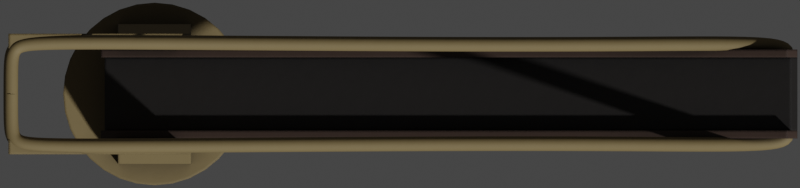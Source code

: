 # Source: depositor.blend  (saved by Blender 2.93.20; exported with 4.5.12 LTS)
import bpy
from mathutils import Matrix  # noqa: F401  (used for matrix-valued properties, if any)

bpy.ops.wm.read_factory_settings(use_empty=True)
scene = bpy.context.scene
scene.name = 'Scene'

# ---- collections
col_collection = bpy.data.collections.new('Collection'); scene.collection.children.link(col_collection)

# ---- materials (node trees are filled in below, after node groups)
mat_deck_light = bpy.data.materials.new('Deck Light')
mat_deck_dark = bpy.data.materials.new('Deck Dark')
mat_deck = bpy.data.materials.new('Deck')

# ---- node groups
ng_mk48_shader = bpy.data.node_groups.new('Mk48 Shader', 'ShaderNodeTree')
_s = ng_mk48_shader.interface.new_socket(name='BSDF', in_out='OUTPUT', socket_type='NodeSocketShader')
_s = ng_mk48_shader.interface.new_socket(name='Color', in_out='INPUT', socket_type='NodeSocketColor')
_s.default_value = (0.2529, 0.2529, 0.2529, 1.0)
_s = ng_mk48_shader.interface.new_socket(name='Roughness', in_out='INPUT', socket_type='NodeSocketFloat')
_s.subtype = 'FACTOR'
_s.default_value = 0.5
_s.min_value = 0.0
_s.max_value = 1.0
_s = ng_mk48_shader.interface.new_socket(name='Metallic', in_out='INPUT', socket_type='NodeSocketFloat')
_s.subtype = 'FACTOR'
_s.default_value = 1.0
_s.min_value = 0.0
_s.max_value = 1.0
_N = ng_mk48_shader.nodes; _L = ng_mk48_shader.links
n0 = _N.new('NodeGroupOutput'); n0.name = 'Group Output'; n0.location = (421, 0)
n1 = _N.new('ShaderNodeBsdfPrincipled'); n1.name = 'Principled BSDF'; n1.location = (131, 46)
n1.distribution = 'GGX'
n1.subsurface_method = 'BURLEY'
n1.inputs[3].default_value = 1.45
n1.inputs[27].default_value = (0.0, 0.0, 0.0, 1.0)
n1.inputs[28].default_value = 1.0
n2 = _N.new('ShaderNodeAmbientOcclusion'); n2.name = 'Ambient Occlusion'; n2.location = (-85, 128)
n2.samples = 8
n3 = _N.new('ShaderNodeBevel'); n3.name = 'Bevel'; n3.location = (-265, -248)
n3.inputs[0].default_value = 0.1
n4 = _N.new('NodeGroupInput'); n4.name = 'Mk48 Shader'; n4.location = (-468, -27)
n5 = _N.new('ShaderNodeNewGeometry'); n5.name = 'Geometry'; n5.location = (-875, -245)
n6 = _N.new('ShaderNodeBump'); n6.name = 'Bump'; n6.location = (-470, -299)
n6.inputs[0].default_value = 0.01
n6.inputs[1].default_value = 1.0
n6.inputs[2].default_value = 1.0
n7 = _N.new('ShaderNodeTexNoise'); n7.name = 'Noise Texture'; n7.location = (-671, -234)
n7.inputs[2].default_value = 2.0
_L.new(n1.outputs[0], n0.inputs[0])
_L.new(n2.outputs[0], n1.inputs[0])
_L.new(n4.outputs[0], n2.inputs[0])
_L.new(n4.outputs[1], n1.inputs[2])
_L.new(n4.outputs[2], n1.inputs[1])
_L.new(n3.outputs[0], n2.inputs[2])
_L.new(n5.outputs[0], n7.inputs[0])
_L.new(n7.outputs[0], n6.inputs[3])
_L.new(n6.outputs[0], n3.inputs[1])
_L.new(n3.outputs[0], n1.inputs[5])
n0.is_active_output = True
ng_auto_smooth = bpy.data.node_groups.new('Auto Smooth', 'GeometryNodeTree')
_s = ng_auto_smooth.interface.new_socket(name='Geometry', in_out='OUTPUT', socket_type='NodeSocketGeometry')
_s = ng_auto_smooth.interface.new_socket(name='Geometry', in_out='INPUT', socket_type='NodeSocketGeometry')
_s = ng_auto_smooth.interface.new_socket(name='Angle', in_out='INPUT', socket_type='NodeSocketFloat')
_s.subtype = 'ANGLE'
_s.min_value = 0.0
_s.max_value = 3.142
ng_auto_smooth.is_modifier = True
_N = ng_auto_smooth.nodes; _L = ng_auto_smooth.links
n0 = _N.new('NodeGroupOutput'); n0.name = 'Group Output'; n0.location = (480, -100)
n1 = _N.new('NodeGroupInput'); n1.name = 'Group Input'; n1.location = (-420, -300)
n2 = _N.new('NodeGroupInput'); n2.name = 'Group Input.001'; n2.location = (-60, -100)
n3 = _N.new('GeometryNodeSetShadeSmooth'); n3.name = 'Set Shade Smooth'; n3.location = (120, -100)
n3.domain = 'EDGE'
n4 = _N.new('GeometryNodeSetShadeSmooth'); n4.name = 'Set Shade Smooth.001'; n4.location = (300, -100)
n5 = _N.new('GeometryNodeInputMeshEdgeAngle'); n5.name = 'Edge Angle'; n5.location = (-420, -220)
n6 = _N.new('GeometryNodeInputEdgeSmooth'); n6.name = 'Is Edge Smooth'; n6.location = (-60, -160)
n7 = _N.new('GeometryNodeInputShadeSmooth'); n7.name = 'Is Face Smooth'; n7.location = (-240, -340)
n8 = _N.new('FunctionNodeBooleanMath'); n8.name = 'Boolean Math'; n8.location = (-60, -220)
n9 = _N.new('FunctionNodeCompare'); n9.name = 'Compare'; n9.location = (-240, -180)
n9.operation = 'LESS_EQUAL'
_L.new(n5.outputs[0], n9.inputs[0])
_L.new(n4.outputs[0], n0.inputs[0])
_L.new(n1.outputs[1], n9.inputs[1])
_L.new(n9.outputs[0], n8.inputs[0])
_L.new(n7.outputs[0], n8.inputs[1])
_L.new(n2.outputs[0], n3.inputs[0])
_L.new(n6.outputs[0], n3.inputs[1])
_L.new(n3.outputs[0], n4.inputs[0])
_L.new(n8.outputs[0], n3.inputs[2])
n0.is_active_output = True

# ---- material node trees
mat_deck_light.use_nodes = True; mat_deck_light.node_tree.nodes.clear()
_N = mat_deck_light.node_tree.nodes; _L = mat_deck_light.node_tree.links
n0 = _N.new('ShaderNodeOutputMaterial'); n0.name = 'Material Output'; n0.location = (300, 300)
n1 = _N.new('ShaderNodeGroup'); n1.name = 'Mk48 Shader'; n1.location = (46, 305)
n1.label = 'Mk48 Shader'
n1.node_tree = ng_mk48_shader
n1.inputs[0].default_value = (0.1845, 0.136, 0.05848, 1.0)
n1.inputs[1].default_value = 0.75
n1.inputs[2].default_value = 0.0
_L.new(n1.outputs[0], n0.inputs[0])
n0.is_active_output = True
mat_deck_dark.use_nodes = True; mat_deck_dark.node_tree.nodes.clear()
_N = mat_deck_dark.node_tree.nodes; _L = mat_deck_dark.node_tree.links
n0 = _N.new('ShaderNodeOutputMaterial'); n0.name = 'Material Output'; n0.location = (300, 300)
n1 = _N.new('ShaderNodeGroup'); n1.name = 'Mk48 Shader'; n1.location = (46, 305)
n1.label = 'Mk48 Shader'
n1.node_tree = ng_mk48_shader
n1.inputs[0].default_value = (0.009018, 0.007368, 0.006592, 1.0)
n1.inputs[1].default_value = 0.75
n1.inputs[2].default_value = 0.0
_L.new(n1.outputs[0], n0.inputs[0])
n0.is_active_output = True
mat_deck.use_nodes = True; mat_deck.node_tree.nodes.clear()
_N = mat_deck.node_tree.nodes; _L = mat_deck.node_tree.links
n0 = _N.new('ShaderNodeOutputMaterial'); n0.name = 'Material Output'; n0.location = (300, 300)
n1 = _N.new('ShaderNodeGroup'); n1.name = 'Mk48 Shader'; n1.location = (46, 305)
n1.label = 'Mk48 Shader'
n1.node_tree = ng_mk48_shader
n1.inputs[0].default_value = (0.04203, 0.02428, 0.0173, 1.0)
n1.inputs[1].default_value = 0.75
n1.inputs[2].default_value = 0.0
_L.new(n1.outputs[0], n0.inputs[0])
n0.is_active_output = True

# ---- world
world_world = bpy.data.worlds.new('World'); scene.world = world_world
world_world.use_sun_shadow = False
world_world.sun_shadow_jitter_overblur = 0.0

# ---- cameras
cam_camera = bpy.data.cameras.new('Camera')
cam_camera.type = 'ORTHO'
cam_camera.clip_end = 100.0
cam_camera.ortho_scale = 21.9

# ---- meshes
me_plane_003 = bpy.data.meshes.new('Plane.003')
me_plane_003.from_pydata([(-21.2, -4.293, 0.0), (24.81, -4.293, 0.0), (-21.2, 4.293, 0.0), (24.81, 4.293, 0.0)], [], [(0, 2, 3, 1)])
_uv = me_plane_003.uv_layers.new(name='UVMap')
_uv.uv.foreach_set('vector', [0.0, 0.0, 0.0, 1.0, 1.0, 1.0, 1.0, 0.0])
me_plane_003.use_remesh_fix_poles = True
me_plane_003.use_remesh_preserve_attributes = False
me_plane_003.use_mirror_vertex_groups = False
me_plane_003.update()
me_cube_010 = bpy.data.meshes.new('Cube.010')
me_cube_010.from_pydata([(-1.0, -1.912, -0.5), (-1.0, -1.912, 0.5), (-1.0, 1.912, -0.5), (-1.0, 1.912, 0.5), (1.0, -1.912, -0.5), (1.0, -1.912, 0.5), (1.0, 1.912, -0.5), (1.0, 1.912, 0.5), (-1.0, 0.9909, -0.5), (-1.0, -0.9909, -0.5), (-1.0, -0.9909, 0.5), (-1.0, 0.9909, 0.5), (1.0, -0.9909, -0.5), (1.0, 0.9909, -0.5), (1.0, 0.9909, 0.5), (1.0, -0.9909, 0.5), (-1.0, 1.251, 1.643), (-1.0, 1.652, 1.643), (1.0, 1.652, 1.643), (1.0, -1.251, 1.643), (1.0, -1.652, 1.643), (-1.0, -1.652, 1.643), (-1.0, -1.251, 1.643), (1.0, 1.251, 1.643), (-4.0, 1.251, 7.643), (-4.0, 1.652, 7.643), (-2.0, 1.652, 7.643), (-2.0, -1.251, 7.643), (-2.0, -1.652, 7.643), (-4.0, -1.652, 7.643), (-4.0, -1.251, 7.643), (-2.0, 1.251, 7.643)], [], [(8, 11, 3, 2), (2, 3, 7, 6), (12, 15, 5, 4), (4, 5, 1, 0), (9, 12, 4, 0), (14, 7, 18, 23), (11, 14, 23, 16), (14, 11, 10, 15), (2, 6, 13, 8), (8, 13, 12, 9), (6, 7, 14, 13), (13, 14, 15, 12), (0, 1, 10, 9), (9, 10, 11, 8), (23, 18, 26, 31), (19, 22, 30, 27), (7, 3, 17, 18), (10, 1, 21, 22), (15, 10, 22, 19), (5, 15, 19, 20), (3, 11, 16, 17), (1, 5, 20, 21), (27, 30, 29, 28), (26, 25, 24, 31), (21, 20, 28, 29), (18, 17, 25, 26), (16, 23, 31, 24), (22, 21, 29, 30), (20, 19, 27, 28), (17, 16, 24, 25)])
_uv = me_cube_010.uv_layers.new(name='UVMap')
_uv.uv.foreach_set('vector', [0.375, 0.1667, 0.625, 0.1667, 0.625, 0.25, 0.375, 0.25, 0.375, 0.25, 0.625, 0.25, 0.625, 0.5, 0.375, 0.5, 0.375, 0.6667, 0.625, 0.6667, 0.625, 0.75, 0.375, 0.75, 0.375, 0.75, 0.625, 0.75, 0.625, 1.0, 0.375, 1.0, 0.125, 0.6667, 0.375, 0.6667, 0.375, 0.75, 0.125, 0.75, 0.625, 0.5833, 0.625, 0.5, 0.625, 0.5, 0.625, 0.5833, 0.875, 0.5833, 0.625, 0.5833, 0.625, 0.5833, 0.875, 0.5833, 0.625, 0.5833, 0.875, 0.5833, 0.875, 0.6667, 0.625, 0.6667, 0.125, 0.5, 0.375, 0.5, 0.375, 0.5833, 0.125, 0.5833, 0.125, 0.5833, 0.375, 0.5833, 0.375, 0.6667, 0.125, 0.6667, 0.375, 0.5, 0.625, 0.5, 0.625, 0.5833, 0.375, 0.5833, 0.375, 0.5833, 0.625, 0.5833, 0.625, 0.6667, 0.375, 0.6667, 0.375, 0.0, 0.625, 0.0, 0.625, 0.08333, 0.375, 0.08333, 0.375, 0.08333, 0.625, 0.08333, 0.625, 0.1667, 0.375, 0.1667, 0.625, 0.5833, 0.625, 0.5, 0.625, 0.5, 0.625, 0.5833, 0.625, 0.6667, 0.875, 0.6667, 0.875, 0.6667, 0.625, 0.6667, 0.625, 0.5, 0.625, 0.25, 0.625, 0.25, 0.625, 0.5, 0.625, 0.08333, 0.625, 0.0, 0.625, 0.0, 0.625, 0.08333, 0.625, 0.6667, 0.875, 0.6667, 0.875, 0.6667, 0.625, 0.6667, 0.625, 0.75, 0.625, 0.6667, 0.625, 0.6667, 0.625, 0.75, 0.625, 0.25, 0.625, 0.1667, 0.625, 0.1667, 0.625, 0.25, 0.625, 1.0, 0.625, 0.75, 0.625, 0.75, 0.625, 1.0, 0.625, 0.6667, 0.875, 0.6667, 0.875, 0.75, 0.625, 0.75, 0.625, 0.5, 0.875, 0.5, 0.875, 0.5833, 0.625, 0.5833, 0.625, 1.0, 0.625, 0.75, 0.625, 0.75, 0.625, 1.0, 0.625, 0.5, 0.625, 0.25, 0.625, 0.25, 0.625, 0.5, 0.875, 0.5833, 0.625, 0.5833, 0.625, 0.5833, 0.875, 0.5833, 0.625, 0.08333, 0.625, 0.0, 0.625, 0.0, 0.625, 0.08333, 0.625, 0.75, 0.625, 0.6667, 0.625, 0.6667, 0.625, 0.75, 0.625, 0.25, 0.625, 0.1667, 0.625, 0.1667, 0.625, 0.25])
me_cube_010.materials.append(mat_deck_light)
me_cube_010.use_remesh_fix_poles = True
me_cube_010.use_remesh_preserve_attributes = False
me_cube_010.use_mirror_vertex_groups = False
me_cube_010.update()
me_cube_011 = bpy.data.meshes.new('Cube.011')
me_cube_011.from_pydata([(-1.0, -1.0, -0.25), (-1.0, -1.0, 0.25), (-1.0, 1.0, -0.25), (-1.0, 1.0, 0.25), (19.0, -1.0, -0.25), (19.0, -1.0, 0.25), (19.0, 1.0, -0.25), (19.0, 1.0, 0.25)], [], [(0, 1, 3, 2), (2, 3, 7, 6), (6, 7, 5, 4), (4, 5, 1, 0), (2, 6, 4, 0), (7, 3, 1, 5)])
_uv = me_cube_011.uv_layers.new(name='UVMap')
_uv.uv.foreach_set('vector', [0.375, 0.0, 0.625, 0.0, 0.625, 0.25, 0.375, 0.25, 0.375, 0.25, 0.625, 0.25, 0.625, 0.5, 0.375, 0.5, 0.375, 0.5, 0.625, 0.5, 0.625, 0.75, 0.375, 0.75, 0.375, 0.75, 0.625, 0.75, 0.625, 1.0, 0.375, 1.0, 0.125, 0.5, 0.375, 0.5, 0.375, 0.75, 0.125, 0.75, 0.625, 0.5, 0.875, 0.5, 0.875, 0.75, 0.625, 0.75])
me_cube_011.materials.append(mat_deck_dark)
me_cube_011.use_remesh_fix_poles = True
me_cube_011.use_remesh_preserve_attributes = False
me_cube_011.use_mirror_vertex_groups = False
me_cube_011.update()
me_cylinder_009 = bpy.data.meshes.new('Cylinder.009')
me_cylinder_009.from_pydata([(-1.262e-07, 2.5, -2.0), (-1.262e-07, 2.5, 0.0), (0.4877, 2.452, -2.0), (0.4877, 2.452, 0.0), (0.9567, 2.31, -2.0), (0.9567, 2.31, 0.0), (1.389, 2.079, -2.0), (1.389, 2.079, 0.0), (1.768, 1.768, -2.0), (1.768, 1.768, 0.0), (2.079, 1.389, -2.0), (2.079, 1.389, 0.0), (2.31, 0.9567, -2.0), (2.31, 0.9567, 0.0), (2.452, 0.4877, -2.0), (2.452, 0.4877, 0.0), (2.5, -2.872e-07, -2.0), (2.5, -2.872e-07, 0.0), (2.452, -0.4877, -2.0), (2.452, -0.4877, 0.0), (2.31, -0.9567, -2.0), (2.31, -0.9567, 0.0), (2.079, -1.389, -2.0), (2.079, -1.389, 0.0), (1.768, -1.768, -2.0), (1.768, -1.768, 0.0), (1.389, -2.079, -2.0), (1.389, -2.079, 0.0), (0.9567, -2.31, -2.0), (0.9567, -2.31, 0.0), (0.4877, -2.452, -2.0), (0.4877, -2.452, 0.0), (-9.408e-07, -2.5, -2.0), (-9.408e-07, -2.5, 0.0), (-0.4877, -2.452, -2.0), (-0.4877, -2.452, 0.0), (-0.9567, -2.31, -2.0), (-0.9567, -2.31, 0.0), (-1.389, -2.079, -2.0), (-1.389, -2.079, 0.0), (-1.768, -1.768, -2.0), (-1.768, -1.768, 0.0), (-2.079, -1.389, -2.0), (-2.079, -1.389, 0.0), (-2.31, -0.9567, -2.0), (-2.31, -0.9567, 0.0), (-2.452, -0.4877, -2.0), (-2.452, -0.4877, 0.0), (-2.5, 1.938e-06, -2.0), (-2.5, 1.938e-06, 0.0), (-2.452, 0.4877, -2.0), (-2.452, 0.4877, 0.0), (-2.31, 0.9567, -2.0), (-2.31, 0.9567, 0.0), (-2.079, 1.389, -2.0), (-2.079, 1.389, 0.0), (-1.768, 1.768, -2.0), (-1.768, 1.768, 0.0), (-1.389, 2.079, -2.0), (-1.389, 2.079, 0.0), (-0.9567, 2.31, -2.0), (-0.9567, 2.31, 0.0), (-0.4877, 2.452, -2.0), (-0.4877, 2.452, 0.0)], [], [(0, 1, 3, 2), (2, 3, 5, 4), (4, 5, 7, 6), (6, 7, 9, 8), (8, 9, 11, 10), (10, 11, 13, 12), (12, 13, 15, 14), (14, 15, 17, 16), (16, 17, 19, 18), (18, 19, 21, 20), (20, 21, 23, 22), (22, 23, 25, 24), (24, 25, 27, 26), (26, 27, 29, 28), (28, 29, 31, 30), (30, 31, 33, 32), (32, 33, 35, 34), (34, 35, 37, 36), (36, 37, 39, 38), (38, 39, 41, 40), (40, 41, 43, 42), (42, 43, 45, 44), (44, 45, 47, 46), (46, 47, 49, 48), (48, 49, 51, 50), (50, 51, 53, 52), (52, 53, 55, 54), (54, 55, 57, 56), (56, 57, 59, 58), (58, 59, 61, 60), (3, 1, 63, 61, 59, 57, 55, 53, 51, 49, 47, 45, 43, 41, 39, 37, 35, 33, 31, 29, 27, 25, 23, 21, 19, 17, 15, 13, 11, 9, 7, 5), (60, 61, 63, 62), (62, 63, 1, 0), (0, 2, 4, 6, 8, 10, 12, 14, 16, 18, 20, 22, 24, 26, 28, 30, 32, 34, 36, 38, 40, 42, 44, 46, 48, 50, 52, 54, 56, 58, 60, 62)])
me_cylinder_009.polygons.foreach_set('use_smooth', [True] * 34)
_uv = me_cylinder_009.uv_layers.new(name='UVMap')
_uv.uv.foreach_set('vector', [1.0, 0.5, 1.0, 1.0, 0.9688, 1.0, 0.9688, 0.5, 0.9688, 0.5, 0.9688, 1.0, 0.9375, 1.0, 0.9375, 0.5, 0.9375, 0.5, 0.9375, 1.0, 0.9062, 1.0, 0.9062, 0.5, 0.9062, 0.5, 0.9062, 1.0, 0.875, 1.0, 0.875, 0.5, 0.875, 0.5, 0.875, 1.0, 0.8438, 1.0, 0.8438, 0.5, 0.8438, 0.5, 0.8438, 1.0, 0.8125, 1.0, 0.8125, 0.5, 0.8125, 0.5, 0.8125, 1.0, 0.7812, 1.0, 0.7812, 0.5, 0.7812, 0.5, 0.7812, 1.0, 0.75, 1.0, 0.75, 0.5, 0.75, 0.5, 0.75, 1.0, 0.7188, 1.0, 0.7188, 0.5, 0.7188, 0.5, 0.7188, 1.0, 0.6875, 1.0, 0.6875, 0.5, 0.6875, 0.5, 0.6875, 1.0, 0.6562, 1.0, 0.6562, 0.5, 0.6562, 0.5, 0.6562, 1.0, 0.625, 1.0, 0.625, 0.5, 0.625, 0.5, 0.625, 1.0, 0.5938, 1.0, 0.5938, 0.5, 0.5938, 0.5, 0.5938, 1.0, 0.5625, 1.0, 0.5625, 0.5, 0.5625, 0.5, 0.5625, 1.0, 0.5312, 1.0, 0.5312, 0.5, 0.5312, 0.5, 0.5312, 1.0, 0.5, 1.0, 0.5, 0.5, 0.5, 0.5, 0.5, 1.0, 0.4688, 1.0, 0.4688, 0.5, 0.4688, 0.5, 0.4688, 1.0, 0.4375, 1.0, 0.4375, 0.5, 0.4375, 0.5, 0.4375, 1.0, 0.4062, 1.0, 0.4062, 0.5, 0.4062, 0.5, 0.4062, 1.0, 0.375, 1.0, 0.375, 0.5, 0.375, 0.5, 0.375, 1.0, 0.3438, 1.0, 0.3438, 0.5, 0.3438, 0.5, 0.3438, 1.0, 0.3125, 1.0, 0.3125, 0.5, 0.3125, 0.5, 0.3125, 1.0, 0.2812, 1.0, 0.2812, 0.5, 0.2812, 0.5, 0.2812, 1.0, 0.25, 1.0, 0.25, 0.5, 0.25, 0.5, 0.25, 1.0, 0.2188, 1.0, 0.2188, 0.5, 0.2188, 0.5, 0.2188, 1.0, 0.1875, 1.0, 0.1875, 0.5, 0.1875, 0.5, 0.1875, 1.0, 0.1562, 1.0, 0.1562, 0.5, 0.1562, 0.5, 0.1562, 1.0, 0.125, 1.0, 0.125, 0.5, 0.125, 0.5, 0.125, 1.0, 0.09375, 1.0, 0.09375, 0.5, 0.09375, 0.5, 0.09375, 1.0, 0.0625, 1.0, 0.0625, 0.5, 0.2968, 0.4854, 0.25, 0.49, 0.2032, 0.4854, 0.1582, 0.4717, 0.1167, 0.4496, 0.08029, 0.4197, 0.05045, 0.3833, 0.02827, 0.3418, 0.01461, 0.2968, 0.01, 0.25, 0.01461, 0.2032, 0.02827, 0.1582, 0.05045, 0.1167, 0.08029, 0.08029, 0.1167, 0.05045, 0.1582, 0.02827, 0.2032, 0.01461, 0.25, 0.01, 0.2968, 0.01461, 0.3418, 0.02827, 0.3833, 0.05045, 0.4197, 0.08029, 0.4496, 0.1167, 0.4717, 0.1582, 0.4854, 0.2032, 0.49, 0.25, 0.4854, 0.2968, 0.4717, 0.3418, 0.4496, 0.3833, 0.4197, 0.4197, 0.3833, 0.4496, 0.3418, 0.4717, 0.0625, 0.5, 0.0625, 1.0, 0.03125, 1.0, 0.03125, 0.5, 0.03125, 0.5, 0.03125, 1.0, 0.0, 1.0, 0.0, 0.5, 0.75, 0.49, 0.7968, 0.4854, 0.8418, 0.4717, 0.8833, 0.4496, 0.9197, 0.4197, 0.9496, 0.3833, 0.9717, 0.3418, 0.9854, 0.2968, 0.99, 0.25, 0.9854, 0.2032, 0.9717, 0.1582, 0.9496, 0.1167, 0.9197, 0.08029, 0.8833, 0.05045, 0.8418, 0.02827, 0.7968, 0.01461, 0.75, 0.01, 0.7032, 0.01461, 0.6582, 0.02827, 0.6167, 0.05045, 0.5803, 0.08029, 0.5504, 0.1167, 0.5283, 0.1582, 0.5146, 0.2032, 0.51, 0.25, 0.5146, 0.2968, 0.5283, 0.3418, 0.5504, 0.3833, 0.5803, 0.4197, 0.6167, 0.4496, 0.6582, 0.4717, 0.7032, 0.4854])
me_cylinder_009.materials.append(mat_deck_light)
me_cylinder_009.use_remesh_fix_poles = True
me_cylinder_009.use_remesh_preserve_attributes = False
me_cylinder_009.use_mirror_vertex_groups = False
me_cylinder_009.update()
me_cube_012 = bpy.data.meshes.new('Cube.012')
me_cube_012.from_pydata([(-1.0, -1.0, -0.25), (-1.0, -1.0, 0.5495), (19.0, -1.0, -0.25), (19.0, -1.0, 0.5495), (-1.0, -1.219, -0.25), (-1.0, -1.219, 0.5495), (19.0, -1.219, 0.5495), (19.0, -1.219, -0.25)], [], [(2, 0, 1, 3), (7, 6, 5, 4), (0, 2, 7, 4), (1, 0, 4, 5), (3, 1, 5, 6), (2, 3, 6, 7)])
_uv = me_cube_012.uv_layers.new(name='UVMap')
_uv.uv.foreach_set('vector', [0.375, 0.75, 0.375, 1.0, 0.625, 1.0, 0.625, 0.75, 0.375, 0.75, 0.625, 0.75, 0.625, 1.0, 0.375, 1.0, 0.375, 1.0, 0.375, 0.75, 0.375, 0.75, 0.375, 1.0, 0.625, 1.0, 0.375, 1.0, 0.375, 1.0, 0.625, 1.0, 0.625, 0.75, 0.625, 1.0, 0.625, 1.0, 0.625, 0.75, 0.375, 0.75, 0.625, 0.75, 0.625, 0.75, 0.375, 0.75])
me_cube_012.materials.append(mat_deck)
me_cube_012.use_remesh_fix_poles = True
me_cube_012.use_remesh_preserve_attributes = False
me_cube_012.use_mirror_vertex_groups = False
me_cube_012.update()

# ---- curves / text
cu_nurbspath_002 = bpy.data.curves.new('NurbsPath.002', 'CURVE')
cu_nurbspath_002.dimensions = '3D'
_sp = cu_nurbspath_002.splines.new('NURBS'); _sp.points.add(6)
_sp.points.foreach_set('co', [-0.9345, 1.474, -0.153, 1.0, -0.9345, 0.2295, -0.153, 1.0, -0.9345, 0.0, -0.153, 1.0, 0.03602, 0.0, 0.0, 1.0, 18.54, 0.1885, 0.0, 1.0, 20.62, -0.05305, 0.1972, 1.0, 20.24, 0.505, 0.1972, 1.0])
_sp.order_u = 5
_sp.order_v = 0
_sp.use_endpoint_u = True
cu_nurbspath_002.materials.append(mat_deck_light)
cu_nurbspath_002.use_path = True
cu_nurbspath_002.use_path_clamp = True
cu_nurbspath_002.bevel_depth = 0.2
cu_nurbspath_002.fill_mode = 'FULL'

# ---- objects
ob_camera = bpy.data.objects.new('Camera', cam_camera)
ob_empty = bpy.data.objects.new('Empty', None)
ob_empty_001 = bpy.data.objects.new('Empty.001', None)
ob_plane_001 = bpy.data.objects.new('Plane.001', me_plane_003)
ob_cube = bpy.data.objects.new('Cube', me_cube_010)
ob_cube_001 = bpy.data.objects.new('Cube.001', me_cube_011)
ob_cylinder = bpy.data.objects.new('Cylinder', me_cylinder_009)
ob_nurbspath = bpy.data.objects.new('NurbsPath', cu_nurbspath_002)
ob_cube_002 = bpy.data.objects.new('Cube.002', me_cube_012)
ob_lighting = bpy.data.objects.new('Lighting', None)

# ---- transforms, parenting, visibility, modifiers, constraints
ob_camera.location = (50.37, 0.0, 50.0)
ob_camera.lock_rotations_4d = False
ob_camera.empty_display_type = 'ARROWS'
ob_camera.color = (0.0, 0.0, 0.0, 0.0)
ob_camera.display_type = 'WIRE'
ob_camera.lineart.crease_threshold = 0.0
ob_empty.location = (6.314, 29.56, 0.0)
ob_empty.rotation_euler = (0.0, -0.0, -0.003307)
ob_empty.scale = (28.73, 28.73, 28.73)
ob_empty.empty_display_type = 'IMAGE'
ob_empty.empty_display_size = 5.0
ob_empty.use_empty_image_alpha = True
ob_empty.color = (1.0, 1.0, 1.0, 0.5)
ob_empty.lineart.crease_threshold = 0.0
ob_empty_001.location = (6.314, 29.56, -3.586)
ob_empty_001.rotation_euler = (1.571, 0.003307, 1.446e-10)
ob_empty_001.scale = (28.73, 28.73, 28.73)
ob_empty_001.empty_display_type = 'IMAGE'
ob_empty_001.empty_display_size = 5.0
ob_empty_001.use_empty_image_alpha = True
ob_empty_001.color = (1.0, 1.0, 1.0, 0.5)
ob_empty_001.lineart.crease_threshold = 0.0
ob_plane_001.location = (0.0, 0.0, 12.76)
ob_plane_001.hide_render = True
ob_plane_001.lineart.crease_threshold = 0.0
ob_cube.location = (43.65, 0.0, 16.81)
ob_cube.lineart.crease_threshold = 0.0
ob_cube_001.location = (43.31, 8.103e-09, 18.25)
ob_cube_001.rotation_euler = (8.623e-09, -0.3491, -4.89e-08)
ob_cube_001.lineart.crease_threshold = 0.0
ob_cylinder.location = (43.65, 0.0, 16.31)
ob_cylinder.lineart.crease_threshold = 0.0
_m = ob_cylinder.modifiers.new('Auto Smooth', 'NODES')
_m.node_group = ng_auto_smooth
_gi = [s.identifier for s in ng_auto_smooth.interface.items_tree if s.item_type == 'SOCKET' and s.in_out == 'INPUT']
_m[_gi[1]] = 0.5236  # Angle
ob_nurbspath.location = (40.65, -1.451, 24.46)
ob_nurbspath.lineart.crease_threshold = 0.0
_m = ob_nurbspath.modifiers.new('Mirror', 'MIRROR')
_m.use_axis = (False, True, False)
_m.mirror_object = ob_cube
ob_cube_002.location = (43.31, 8.103e-09, 18.25)
ob_cube_002.rotation_euler = (8.623e-09, -0.3491, -4.89e-08)
ob_cube_002.lineart.crease_threshold = 0.0
_m = ob_cube_002.modifiers.new('Mirror', 'MIRROR')
_m.use_axis = (False, True, False)
_m.mirror_object = ob_cube
ob_lighting.location = (0.0, 0.0, 0.0)

# ---- collection membership
col_collection.objects.link(ob_camera)
col_collection.objects.link(ob_empty)
col_collection.objects.link(ob_empty_001)
col_collection.objects.link(ob_plane_001)
col_collection.objects.link(ob_cube)
col_collection.objects.link(ob_cube_001)
col_collection.objects.link(ob_cylinder)
col_collection.objects.link(ob_nurbspath)
col_collection.objects.link(ob_cube_002)
col_collection.objects.link(ob_lighting)

# ---- scene / render settings (as saved in the file)
scene.camera = ob_camera
scene.frame_start = 1; scene.frame_end = 250; scene.frame_set(1)
scene.render.engine = 'CYCLES'
scene.render.resolution_x = 128
scene.render.resolution_y = 30
scene.render.film_transparent = True
scene.cycles.samples = 128
scene.cycles.sampling_pattern = 'TABULATED_SOBOL'
scene.cycles.use_adaptive_sampling = False
scene.cycles.use_light_tree = False
scene.view_settings.view_transform = 'Filmic'
bpy.context.view_layer.update()

# ---- added for rendering (the .blend has no usable light): sun
light_auto_sun = bpy.data.lights.new('AutoSun', 'SUN')
light_auto_sun.energy = 3.0
light_auto_sun.angle = 0.0523599
ob_auto_sun = bpy.data.objects.new('AutoSun', light_auto_sun)
scene.collection.objects.link(ob_auto_sun)
ob_auto_sun.rotation_euler = (0.872665, 0.174533, 0.523599)
bpy.context.view_layer.update()
